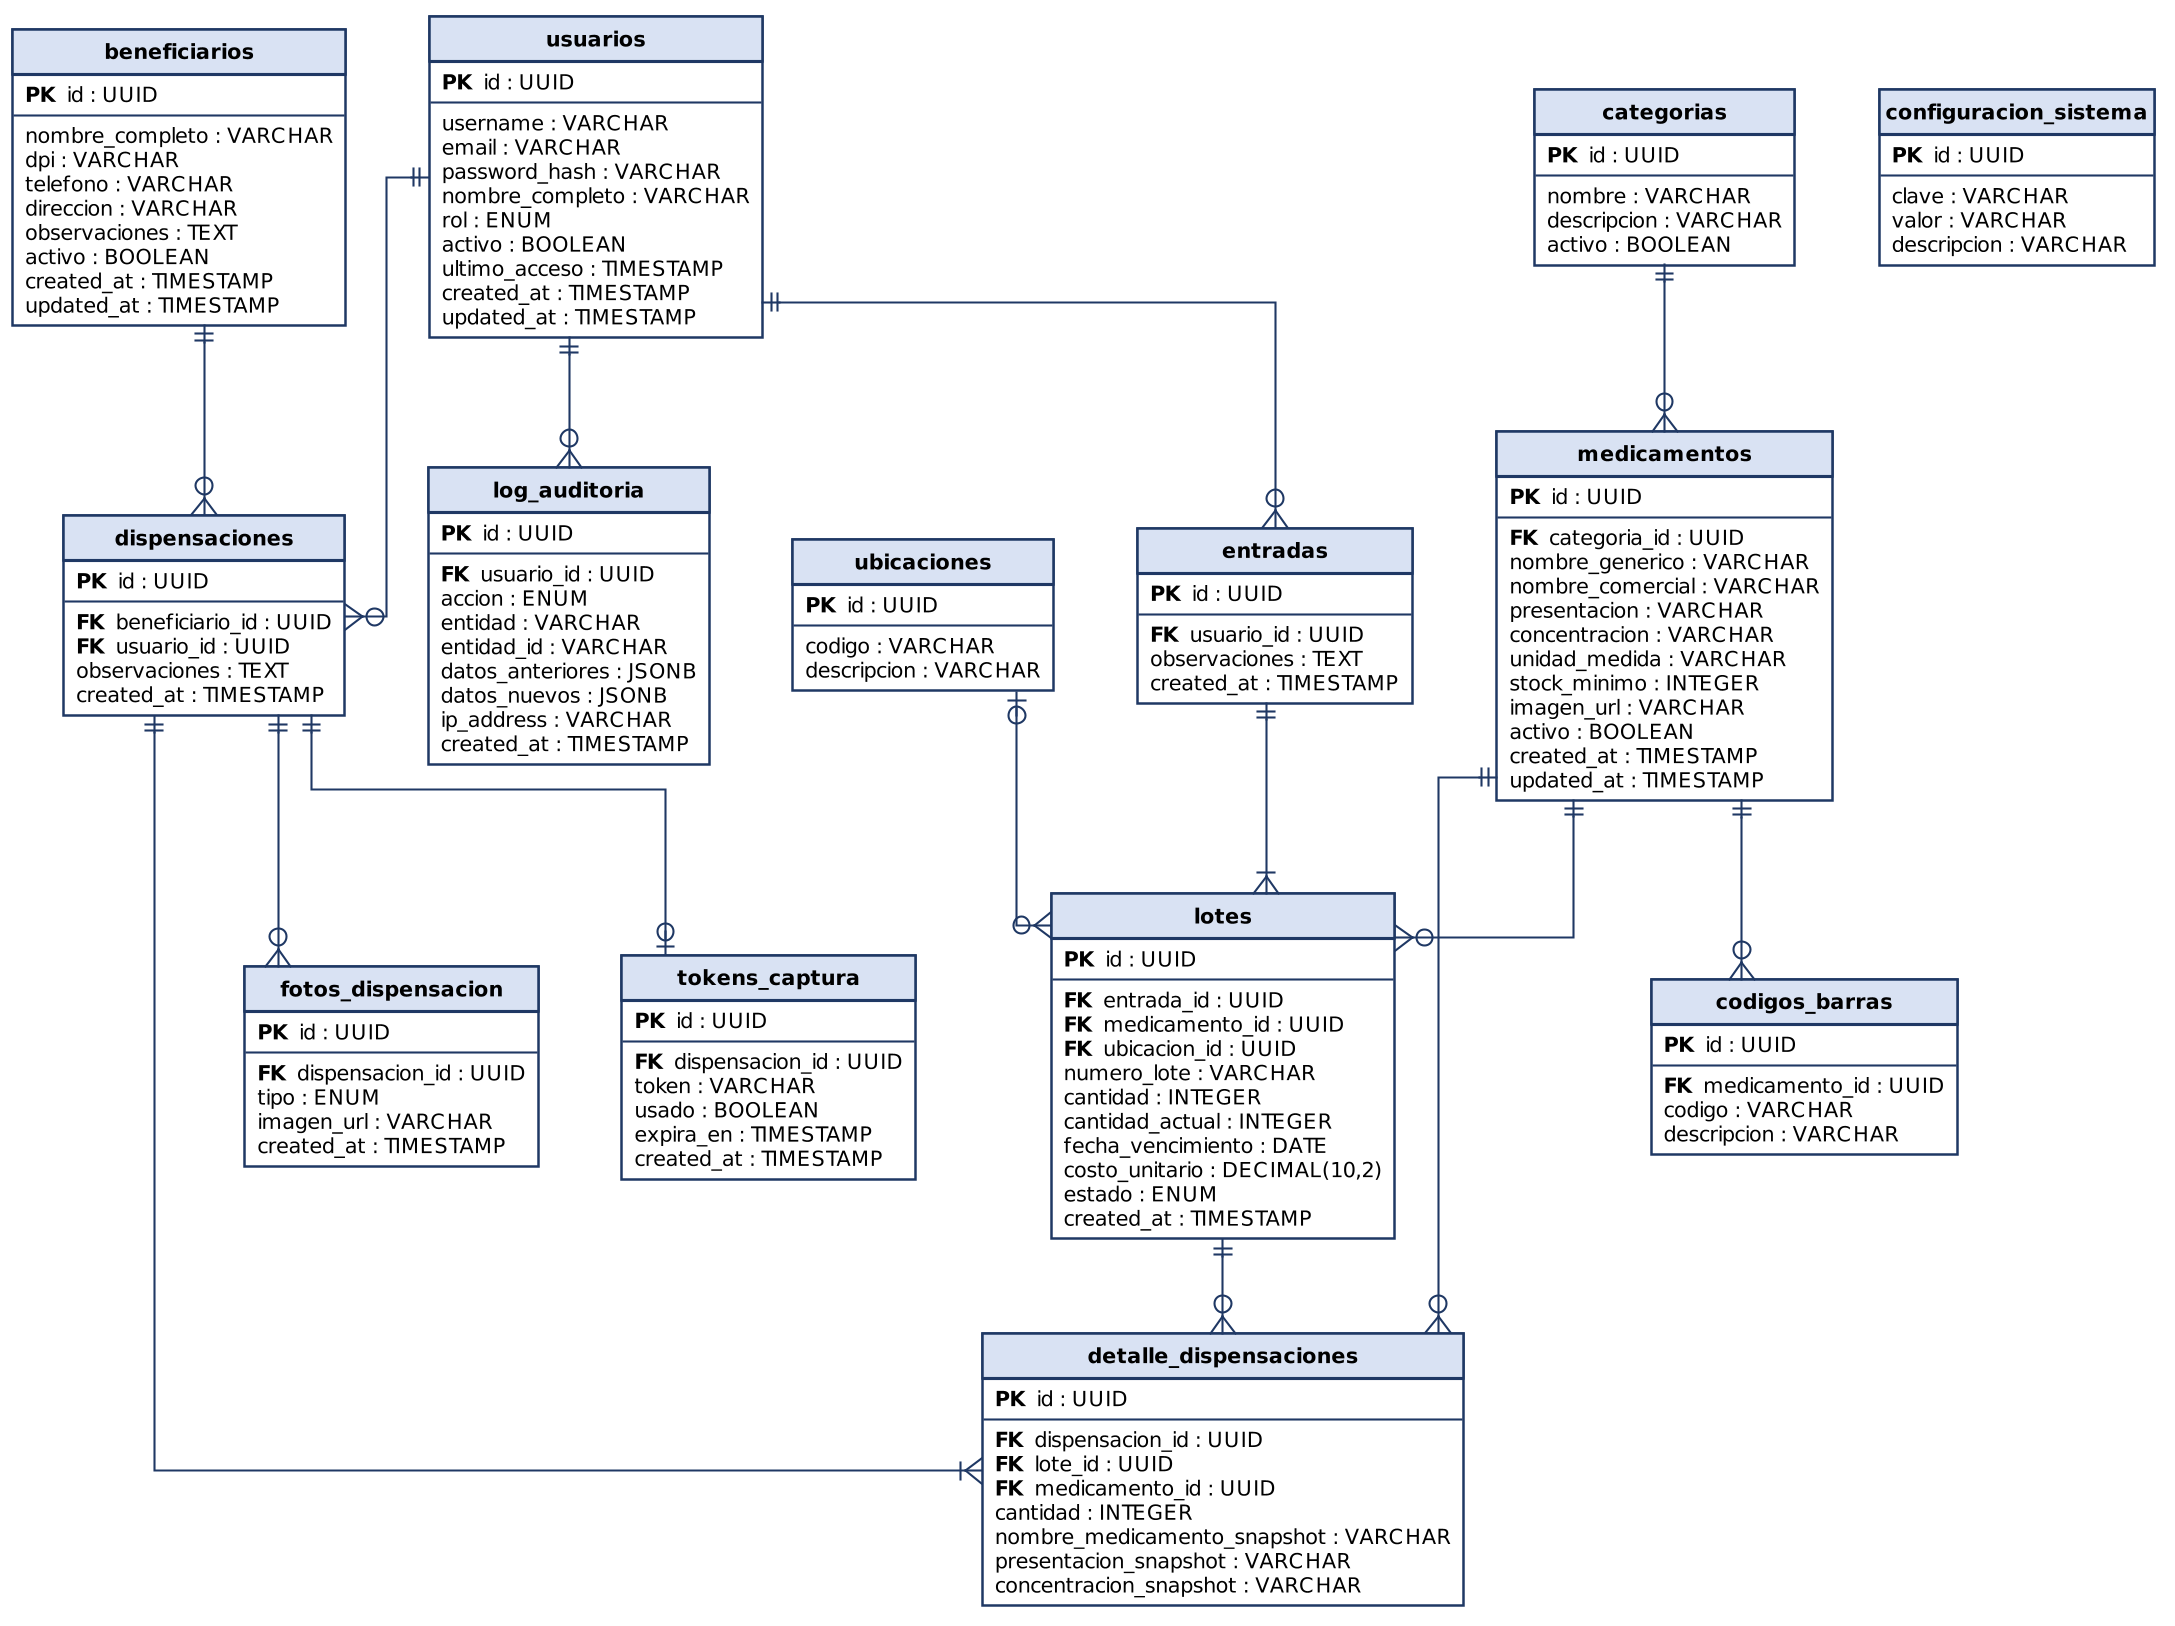

The diagram above was rendered by PlantUML. Its source (embedded in the PNG):
@startuml v3_entidad_relacion
skinparam shadowing false
skinparam backgroundColor #FFFFFF
skinparam dpi 200
skinparam defaultFontName Arial
skinparam defaultFontSize 10
skinparam linetype ortho
skinparam nodesep 40
skinparam ranksep 45
skinparam class {
  BackgroundColor #FFFFFF
  BorderColor #1F3864
  BorderThickness 1.2
  HeaderBackgroundColor #D9E2F3
  ArrowColor #1F3864
  ArrowThickness 1
  FontStyle bold
}
hide circle
hide methods
hide stereotypes

entity "usuarios" as usuarios {
  <b>PK</b>  id : UUID
  --
  username : VARCHAR
  email : VARCHAR
  password_hash : VARCHAR
  nombre_completo : VARCHAR
  rol : ENUM
  activo : BOOLEAN
  ultimo_acceso : TIMESTAMP
  created_at : TIMESTAMP
  updated_at : TIMESTAMP
}

entity "beneficiarios" as beneficiarios {
  <b>PK</b>  id : UUID
  --
  nombre_completo : VARCHAR
  dpi : VARCHAR
  telefono : VARCHAR
  direccion : VARCHAR
  observaciones : TEXT
  activo : BOOLEAN
  created_at : TIMESTAMP
  updated_at : TIMESTAMP
}

entity "dispensaciones" as dispensaciones {
  <b>PK</b>  id : UUID
  --
  <b>FK</b>  beneficiario_id : UUID
  <b>FK</b>  usuario_id : UUID
  observaciones : TEXT
  created_at : TIMESTAMP
}

entity "detalle_dispensaciones" as detalle {
  <b>PK</b>  id : UUID
  --
  <b>FK</b>  dispensacion_id : UUID
  <b>FK</b>  lote_id : UUID
  <b>FK</b>  medicamento_id : UUID
  cantidad : INTEGER
  nombre_medicamento_snapshot : VARCHAR
  presentacion_snapshot : VARCHAR
  concentracion_snapshot : VARCHAR
}

entity "fotos_dispensacion" as fotos {
  <b>PK</b>  id : UUID
  --
  <b>FK</b>  dispensacion_id : UUID
  tipo : ENUM
  imagen_url : VARCHAR
  created_at : TIMESTAMP
}

entity "tokens_captura" as tokens {
  <b>PK</b>  id : UUID
  --
  <b>FK</b>  dispensacion_id : UUID
  token : VARCHAR
  usado : BOOLEAN
  expira_en : TIMESTAMP
  created_at : TIMESTAMP
}

entity "log_auditoria" as log {
  <b>PK</b>  id : UUID
  --
  <b>FK</b>  usuario_id : UUID
  accion : ENUM
  entidad : VARCHAR
  entidad_id : VARCHAR
  datos_anteriores : JSONB
  datos_nuevos : JSONB
  ip_address : VARCHAR
  created_at : TIMESTAMP
}

entity "entradas" as entradas {
  <b>PK</b>  id : UUID
  --
  <b>FK</b>  usuario_id : UUID
  observaciones : TEXT
  created_at : TIMESTAMP
}

entity "lotes" as lotes {
  <b>PK</b>  id : UUID
  --
  <b>FK</b>  entrada_id : UUID
  <b>FK</b>  medicamento_id : UUID
  <b>FK</b>  ubicacion_id : UUID
  numero_lote : VARCHAR
  cantidad : INTEGER
  cantidad_actual : INTEGER
  fecha_vencimiento : DATE
  costo_unitario : DECIMAL(10,2)
  estado : ENUM
  created_at : TIMESTAMP
}

entity "ubicaciones" as ubicaciones {
  <b>PK</b>  id : UUID
  --
  codigo : VARCHAR
  descripcion : VARCHAR
}

entity "medicamentos" as medicamentos {
  <b>PK</b>  id : UUID
  --
  <b>FK</b>  categoria_id : UUID
  nombre_generico : VARCHAR
  nombre_comercial : VARCHAR
  presentacion : VARCHAR
  concentracion : VARCHAR
  unidad_medida : VARCHAR
  stock_minimo : INTEGER
  imagen_url : VARCHAR
  activo : BOOLEAN
  created_at : TIMESTAMP
  updated_at : TIMESTAMP
}

entity "categorias" as categorias {
  <b>PK</b>  id : UUID
  --
  nombre : VARCHAR
  descripcion : VARCHAR
  activo : BOOLEAN
}

entity "codigos_barras" as codigos {
  <b>PK</b>  id : UUID
  --
  <b>FK</b>  medicamento_id : UUID
  codigo : VARCHAR
  descripcion : VARCHAR
}

entity "configuracion_sistema" as config {
  <b>PK</b>  id : UUID
  --
  clave : VARCHAR
  valor : VARCHAR
  descripcion : VARCHAR
}

beneficiarios ||--o{ dispensaciones
usuarios ||--o{ dispensaciones
usuarios ||--o{ log
usuarios ||--o{ entradas
dispensaciones ||--|{ detalle
dispensaciones ||--o{ fotos
dispensaciones ||--o| tokens
entradas ||--|{ lotes
lotes ||--o{ detalle
medicamentos ||--o{ lotes
medicamentos ||--o{ detalle
ubicaciones |o--o{ lotes
categorias ||--o{ medicamentos
medicamentos ||--o{ codigos
@enduml